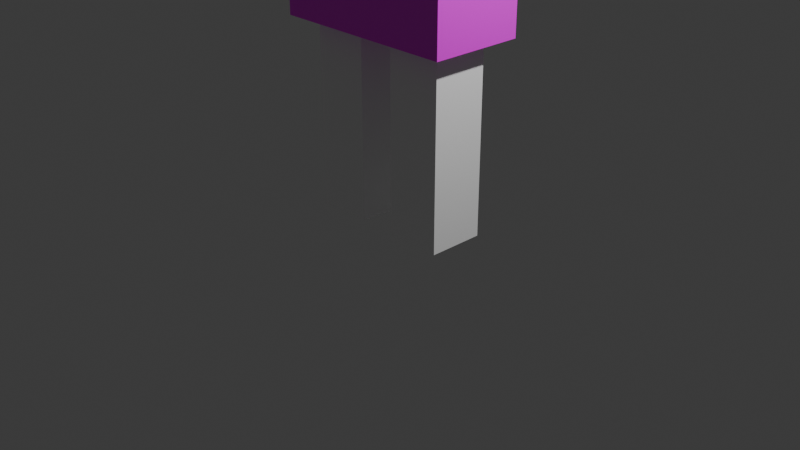 # Source: player.blend  (saved by Blender 4.1.23; exported with 4.5.12 LTS)
import bpy
from mathutils import Matrix  # noqa: F401  (used for matrix-valued properties, if any)

bpy.ops.wm.read_factory_settings(use_empty=True)
scene = bpy.context.scene
scene.name = 'Scene'

# ---- collections
col_collection = bpy.data.collections.new('Collection'); scene.collection.children.link(col_collection)

# ---- images (referenced by path relative to the original .blend; pixels are not part of the script)
import os
ASSET_DIR = os.environ.get("B2B_ASSET_DIR", "")  # directory of the original .blend (textures are referenced by path, not embedded)
HERE = os.path.dirname(os.path.abspath(__file__))  # packed textures are extracted next to this script under _unpacked/

def load_image(name, relpath, width, height, colorspace="sRGB"):
    """Load a texture the original file referenced (path relative to the .blend, or extracted next to this script)."""
    p = next((c for c in (os.path.join(HERE, relpath), os.path.join(ASSET_DIR, relpath)) if relpath and os.path.exists(c)), "")
    if p:
        img = bpy.data.images.load(p, check_existing=True)
        img.name = name
    else:  # same state as the original file: an image datablock whose file is absent (Cycles renders it pink)
        img = bpy.data.images.new(name, width, height)
        img.source = "FILE"
        img.filepath = "//" + (relpath or name)
    img.colorspace_settings.name = colorspace
    return img
img_body_png = load_image('body.png', 'body.png', 1024, 1024, 'sRGB')
img_face_png = load_image('face.png', 'face.png', 1024, 1024, 'sRGB')
img_backhair_png = load_image('backHair.png', 'backHair.png', 1024, 1024, 'sRGB')
img_sidehair_png = load_image('sideHair.png', 'sideHair.png', 1024, 1024, 'sRGB')

# ---- materials (node trees are filled in below, after node groups)
mat_black_001 = bpy.data.materials.new('black.001')
mat_black_001.use_transparent_shadow = False
mat_body = bpy.data.materials.new('body')
mat_body.use_transparent_shadow = False
mat_face = bpy.data.materials.new('Face')
mat_face.use_transparent_shadow = False
mat_backhair = bpy.data.materials.new('backHair')
mat_backhair.use_transparent_shadow = False
mat_sidehair = bpy.data.materials.new('sideHair')
mat_sidehair.use_transparent_shadow = False

# ---- material node trees
mat_black_001.use_nodes = True; mat_black_001.node_tree.nodes.clear()
_N = mat_black_001.node_tree.nodes; _L = mat_black_001.node_tree.links
n0 = _N.new('ShaderNodeBsdfPrincipled'); n0.name = 'プリンシプルBSDF'; n0.location = (10, 300)
n0.inputs[0].default_value = (1.0, 1.0, 1.0, 1.0)
n1 = _N.new('ShaderNodeOutputMaterial'); n1.name = 'マテリアル出力'; n1.location = (300, 300)
_L.new(n0.outputs[0], n1.inputs[0])
n1.is_active_output = True
mat_body.use_nodes = True; mat_body.node_tree.nodes.clear()
_N = mat_body.node_tree.nodes; _L = mat_body.node_tree.links
n0 = _N.new('ShaderNodeBsdfPrincipled'); n0.name = 'プリンシプルBSDF'; n0.location = (10, 300)
n1 = _N.new('ShaderNodeOutputMaterial'); n1.name = 'マテリアル出力'; n1.location = (300, 300)
n2 = _N.new('ShaderNodeTexImage'); n2.name = '画像テクスチャ'; n2.location = (-280, 275)
n2.image = img_body_png
_L.new(n0.outputs[0], n1.inputs[0])
_L.new(n2.outputs[0], n0.inputs[0])
n1.is_active_output = True
mat_face.use_nodes = True; mat_face.node_tree.nodes.clear()
_N = mat_face.node_tree.nodes; _L = mat_face.node_tree.links
n0 = _N.new('ShaderNodeBsdfPrincipled'); n0.name = 'プリンシプルBSDF'; n0.location = (10, 300)
n1 = _N.new('ShaderNodeOutputMaterial'); n1.name = 'マテリアル出力'; n1.location = (300, 300)
n2 = _N.new('ShaderNodeTexImage'); n2.name = '画像テクスチャ'; n2.location = (-280, 275)
n2.image = img_face_png
_L.new(n0.outputs[0], n1.inputs[0])
_L.new(n2.outputs[0], n0.inputs[0])
n1.is_active_output = True
mat_backhair.use_nodes = True; mat_backhair.node_tree.nodes.clear()
_N = mat_backhair.node_tree.nodes; _L = mat_backhair.node_tree.links
n0 = _N.new('ShaderNodeBsdfPrincipled'); n0.name = 'プリンシプルBSDF'; n0.location = (10, 300)
n1 = _N.new('ShaderNodeOutputMaterial'); n1.name = 'マテリアル出力'; n1.location = (300, 300)
n2 = _N.new('ShaderNodeTexImage'); n2.name = '画像テクスチャ'; n2.location = (-190, 275)
n2.image = img_backhair_png
_L.new(n0.outputs[0], n1.inputs[0])
_L.new(n2.outputs[0], n0.inputs[0])
n1.is_active_output = True
mat_sidehair.use_nodes = True; mat_sidehair.node_tree.nodes.clear()
_N = mat_sidehair.node_tree.nodes; _L = mat_sidehair.node_tree.links
n0 = _N.new('ShaderNodeBsdfPrincipled'); n0.name = 'プリンシプルBSDF'; n0.location = (10, 300)
n1 = _N.new('ShaderNodeOutputMaterial'); n1.name = 'マテリアル出力'; n1.location = (300, 300)
n2 = _N.new('ShaderNodeTexImage'); n2.name = '画像テクスチャ'; n2.location = (-280, 275)
n2.image = img_sidehair_png
_L.new(n0.outputs[0], n1.inputs[0])
_L.new(n2.outputs[0], n0.inputs[0])
n1.is_active_output = True

# ---- world
world_world = bpy.data.worlds.new('World'); scene.world = world_world
world_world.use_nodes = True; world_world.node_tree.nodes.clear()
_N = world_world.node_tree.nodes; _L = world_world.node_tree.links
n0 = _N.new('ShaderNodeOutputWorld'); n0.name = 'World Output'; n0.location = (300, 300)
n1 = _N.new('ShaderNodeBackground'); n1.name = 'Background'; n1.location = (10, 300)
n1.inputs[0].default_value = (0.05088, 0.05088, 0.05088, 1.0)
_L.new(n1.outputs[0], n0.inputs[0])
n0.is_active_output = True
world_world.color = (0.05088, 0.05088, 0.05088)
world_world.use_sun_shadow = False
world_world.sun_shadow_jitter_overblur = 0.0

# ---- cameras
cam_camera = bpy.data.cameras.new('Camera')
cam_camera.clip_end = 100.0
cam_camera.ortho_scale = 7.314

# ---- lights
light_light = bpy.data.lights.new('Light', 'POINT')
light_light.transmission_factor = 0.0
light_light.energy = 1000.0
light_light.shadow_soft_size = 0.1
light_light.shadow_maximum_resolution = 0.006
light_light.use_absolute_resolution = True

# ---- meshes
me_x = bpy.data.meshes.new('立方体')
me_x.from_pydata([(-0.8, -0.3, 0.0), (-0.8, -0.3, 2.3), (-0.8, 0.3, 0.0), (-0.8, 0.3, 2.3), (-0.2, -0.3, 0.0), (-0.2, -0.3, 2.3), (-0.2, 0.3, 0.0), (-0.2, 0.3, 2.3)], [], [(0, 1, 3, 2), (2, 3, 7, 6), (6, 7, 5, 4), (4, 5, 1, 0), (2, 6, 4, 0), (7, 3, 1, 5)])
_uv = me_x.uv_layers.new(name='UVマップ')
_uv.uv.foreach_set('vector', [0.375, 0.0, 0.625, 0.0, 0.625, 0.25, 0.375, 0.25, 0.375, 0.25, 0.625, 0.25, 0.625, 0.5, 0.375, 0.5, 0.375, 0.5, 0.625, 0.5, 0.625, 0.75, 0.375, 0.75, 0.375, 0.75, 0.625, 0.75, 0.625, 1.0, 0.375, 1.0, 0.125, 0.5, 0.375, 0.5, 0.375, 0.75, 0.125, 0.75, 0.625, 0.5, 0.875, 0.5, 0.875, 0.75, 0.625, 0.75])
me_x.materials.append(mat_black_001)
me_x.update()
me_001 = bpy.data.meshes.new('立方体.001')
me_001.from_pydata([(-1.0, -0.5, 2.0), (-1.0, -0.5, 6.0), (-1.0, 0.5, 2.0), (-1.0, 0.5, 6.0), (1.0, -0.5, 2.0), (1.0, -0.5, 6.0), (1.0, 0.5, 2.0), (1.0, 0.5, 6.0)], [], [(0, 1, 3, 2), (2, 3, 7, 6), (6, 7, 5, 4), (4, 5, 1, 0), (2, 6, 4, 0), (7, 3, 1, 5)])
_uv = me_001.uv_layers.new(name='UVマップ')
_uv.uv.foreach_set('vector', [0.5022, 0.1645, 0.4999, 0.8322, 0.9999, 0.8325, 0.9999, 0.1635, 0.9999, 0.1635, 0.9999, 0.8325, 0.7355, 0.8313, 0.7331, 0.1647, 0.1614, 0.1657, 0.1614, 0.8296, 4.999e-05, 0.8296, 4.999e-05, 0.1657, 0.5019, 0.1649, 0.4998, 0.8315, 0.1689, 0.8312, 0.167, 0.1649, 0.1694, 0.001852, 0.4954, 0.001852, 0.4954, 0.1648, 0.1694, 0.1648, 0.1721, 0.8321, 0.4999, 0.8321, 0.4999, 0.9995, 0.1721, 0.9995])
me_001.materials.append(mat_body)
me_001.update()
me_002 = bpy.data.meshes.new('立方体.002')
me_002.from_pydata([(-1.0, -1.0, 6.0), (-1.0, -1.0, 8.0), (-1.0, 1.0, 6.0), (-1.0, 1.0, 8.0), (1.0, -1.0, 6.0), (1.0, -1.0, 8.0), (1.0, 1.0, 6.0), (1.0, 1.0, 8.0)], [], [(0, 1, 3, 2), (2, 3, 7, 6), (6, 7, 5, 4), (4, 5, 1, 0), (2, 6, 4, 0), (7, 3, 1, 5)])
me_002.polygons.foreach_set('material_index', [2, 1, 2, 0, 1, 1])
_uv = me_002.uv_layers.new(name='UVマップ')
_uv.uv.foreach_set('vector', [1.0, -0.002273, 1.0, 0.9977, 0.0, 0.9977, 0.0, -0.002273, 1.0, -0.0005015, 1.0, 0.9995, 0.0, 0.9995, -5.96e-08, -0.0005015, 0.0004341, 0.0003241, -0.0004337, 1.0, 0.9996, 1.001, 1.0, 0.001192, 1.0, 2.98e-08, 1.0, 1.0, 0.0, 1.0, 2.98e-08, 0.0, 0.125, 0.5, 0.375, 0.5, 0.375, 0.75, 0.125, 0.75, 0.625, 0.5, 0.875, 0.5, 0.875, 0.75, 0.625, 0.75])
me_002.materials.append(mat_face)
me_002.materials.append(mat_backhair)
me_002.materials.append(mat_sidehair)
me_002.update()
me_003 = bpy.data.meshes.new('立方体.003')
me_003.from_pydata([(-1.6, -0.3, 3.5), (-1.6, -0.3, 6.0), (-1.6, 0.3, 3.5), (-1.6, 0.3, 6.0), (-1.0, -0.3, 3.5), (-1.0, -0.3, 6.0), (-1.0, 0.3, 3.5), (-1.0, 0.3, 6.0)], [], [(0, 1, 3, 2), (2, 3, 7, 6), (6, 7, 5, 4), (4, 5, 1, 0), (2, 6, 4, 0), (7, 3, 1, 5)])
_uv = me_003.uv_layers.new(name='UVマップ')
_uv.uv.foreach_set('vector', [0.375, 0.0, 0.625, 0.0, 0.625, 0.25, 0.375, 0.25, 0.375, 0.25, 0.625, 0.25, 0.625, 0.5, 0.375, 0.5, 0.375, 0.5, 0.625, 0.5, 0.625, 0.75, 0.375, 0.75, 0.375, 0.75, 0.625, 0.75, 0.625, 1.0, 0.375, 1.0, 0.125, 0.5, 0.375, 0.5, 0.375, 0.75, 0.125, 0.75, 0.625, 0.5, 0.875, 0.5, 0.875, 0.75, 0.625, 0.75])
me_003.materials.append(mat_black_001)
me_003.update()
me_004 = bpy.data.meshes.new('立方体.004')
me_004.from_pydata([(0.2, -0.3, 0.0), (0.2, -0.3, 2.3), (0.2, 0.3, 0.0), (0.2, 0.3, 2.3), (0.8, -0.3, 0.0), (0.8, -0.3, 2.3), (0.8, 0.3, 0.0), (0.8, 0.3, 2.3)], [], [(0, 1, 3, 2), (2, 3, 7, 6), (6, 7, 5, 4), (4, 5, 1, 0), (2, 6, 4, 0), (7, 3, 1, 5)])
_uv = me_004.uv_layers.new(name='UVマップ')
_uv.uv.foreach_set('vector', [0.375, 0.0, 0.625, 0.0, 0.625, 0.25, 0.375, 0.25, 0.375, 0.25, 0.625, 0.25, 0.625, 0.5, 0.375, 0.5, 0.375, 0.5, 0.625, 0.5, 0.625, 0.75, 0.375, 0.75, 0.375, 0.75, 0.625, 0.75, 0.625, 1.0, 0.375, 1.0, 0.125, 0.5, 0.375, 0.5, 0.375, 0.75, 0.125, 0.75, 0.625, 0.5, 0.875, 0.5, 0.875, 0.75, 0.625, 0.75])
me_004.materials.append(mat_black_001)
me_004.update()
me_005 = bpy.data.meshes.new('立方体.005')
me_005.from_pydata([(1.0, -0.3, 3.5), (1.0, -0.3, 6.0), (1.0, 0.3, 3.5), (1.0, 0.3, 6.0), (1.6, -0.3, 3.5), (1.6, -0.3, 6.0), (1.6, 0.3, 3.5), (1.6, 0.3, 6.0)], [], [(0, 1, 3, 2), (2, 3, 7, 6), (6, 7, 5, 4), (4, 5, 1, 0), (2, 6, 4, 0), (7, 3, 1, 5)])
_uv = me_005.uv_layers.new(name='UVマップ')
_uv.uv.foreach_set('vector', [0.375, 0.0, 0.625, 0.0, 0.625, 0.25, 0.375, 0.25, 0.375, 0.25, 0.625, 0.25, 0.625, 0.5, 0.375, 0.5, 0.375, 0.5, 0.625, 0.5, 0.625, 0.75, 0.375, 0.75, 0.375, 0.75, 0.625, 0.75, 0.625, 1.0, 0.375, 1.0, 0.125, 0.5, 0.375, 0.5, 0.375, 0.75, 0.125, 0.75, 0.625, 0.5, 0.875, 0.5, 0.875, 0.75, 0.625, 0.75])
me_005.materials.append(mat_black_001)
me_005.update()
arm_x = bpy.data.armatures.new('アーマチュア')  # bones are not reproduced

# ---- objects
ob_light = bpy.data.objects.new('Light', light_light)
ob_camera = bpy.data.objects.new('Camera', cam_camera)
ob_legright = bpy.data.objects.new('LegRight', me_x)
ob_body = bpy.data.objects.new('Body', me_001)
ob_face = bpy.data.objects.new('Face', me_002)
ob_armright = bpy.data.objects.new('ArmRight', me_003)
ob_legleft = bpy.data.objects.new('LegLeft', me_004)
ob_armleft = bpy.data.objects.new('ArmLeft', me_005)
ob_x = bpy.data.objects.new('アーマチュア', arm_x)

# ---- transforms, parenting, visibility, modifiers, constraints
ob_light.location = (4.076, 1.005, 5.904)
ob_light.rotation_euler = (0.6503, 0.05522, 1.866)
ob_light.lock_rotations_4d = False
ob_light.empty_display_type = 'ARROWS'
ob_light.color = (0.0, 0.0, 0.0, 0.0)
ob_light.lineart.crease_threshold = 0.0
ob_camera.location = (7.359, -6.926, 4.958)
ob_camera.rotation_euler = (1.109, 0.0, 0.8149)
ob_camera.lock_rotations_4d = False
ob_camera.empty_display_type = 'ARROWS'
ob_camera.color = (0.0, 0.0, 0.0, 0.0)
ob_camera.display_type = 'WIRE'
ob_camera.lineart.crease_threshold = 0.0
ob_legright.parent = ob_x
ob_legright.location = (0.0, 0.0, 0.0)
_vg = ob_legright.vertex_groups.new(name='LegRight')
_vg.add([0, 1, 2, 3, 4, 5, 6, 7], 1.0, 'REPLACE')
_vg = ob_legright.vertex_groups.new(name='Base')
_vg = ob_legright.vertex_groups.new(name='LegBase.R')
_vg = ob_legright.vertex_groups.new(name='Leg.R')
_vg.add([0, 1, 2, 3, 4, 5, 6, 7], 1.0, 'REPLACE')
_vg = ob_legright.vertex_groups.new(name='ArmBase.R')
_vg = ob_legright.vertex_groups.new(name='Arm.R')
_vg = ob_legright.vertex_groups.new(name='LegBase.L')
_vg = ob_legright.vertex_groups.new(name='Leg.L')
_vg = ob_legright.vertex_groups.new(name='ArmBase.L')
_vg = ob_legright.vertex_groups.new(name='Arm.L')
_m = ob_legright.modifiers.new('アーマチュア', 'ARMATURE')
_m.object = ob_x
ob_body.parent = ob_x
ob_body.location = (0.0, 0.0, 0.0)
_vg = ob_body.vertex_groups.new(name='Base')
_vg = ob_body.vertex_groups.new(name='LegBase.R')
_vg = ob_body.vertex_groups.new(name='Leg.R')
_vg = ob_body.vertex_groups.new(name='ArmBase.R')
_vg = ob_body.vertex_groups.new(name='Arm.R')
_vg = ob_body.vertex_groups.new(name='LegBase.L')
_vg = ob_body.vertex_groups.new(name='Leg.L')
_vg = ob_body.vertex_groups.new(name='ArmBase.L')
_vg = ob_body.vertex_groups.new(name='Arm.L')
_m = ob_body.modifiers.new('アーマチュア', 'ARMATURE')
_m.object = ob_x
ob_face.parent = ob_x
ob_face.matrix_parent_inverse = Matrix(((-1.0, -1.51e-07, 0.0, -0.0), (1.51e-07, -1.0, -0.0, 0.0), (0.0, -0.0, 1.0, -0.0), (-0.0, 0.0, -0.0, 1.0)))
ob_face.location = (0.0, 0.0, 0.0)
_vg = ob_face.vertex_groups.new(name='Base')
_vg = ob_face.vertex_groups.new(name='LegBase.R')
_vg = ob_face.vertex_groups.new(name='Leg.R')
_vg = ob_face.vertex_groups.new(name='ArmBase.R')
_vg = ob_face.vertex_groups.new(name='Arm.R')
_vg = ob_face.vertex_groups.new(name='LegBase.L')
_vg = ob_face.vertex_groups.new(name='Leg.L')
_vg = ob_face.vertex_groups.new(name='ArmBase.L')
_vg = ob_face.vertex_groups.new(name='Arm.L')
_vg = ob_face.vertex_groups.new(name='Face')
_vg.add([0, 1, 2, 3, 4, 5, 6, 7], 1.0, 'REPLACE')
_m = ob_face.modifiers.new('アーマチュア', 'ARMATURE')
_m.object = ob_x
ob_armright.parent = ob_x
ob_armright.location = (0.0, 0.0, 0.0)
_vg = ob_armright.vertex_groups.new(name='ArmRightBase')
_vg = ob_armright.vertex_groups.new(name='ArmRight')
_vg.add([0, 1, 2, 3, 4, 5, 6, 7], 1.0, 'REPLACE')
_vg = ob_armright.vertex_groups.new(name='Base')
_vg = ob_armright.vertex_groups.new(name='LegBase.R')
_vg = ob_armright.vertex_groups.new(name='Leg.R')
_vg = ob_armright.vertex_groups.new(name='ArmBase.R')
_vg = ob_armright.vertex_groups.new(name='Arm.R')
_vg.add([0, 1, 2, 3, 4, 5, 6, 7], 1.0, 'REPLACE')
_vg = ob_armright.vertex_groups.new(name='LegBase.L')
_vg = ob_armright.vertex_groups.new(name='Leg.L')
_vg = ob_armright.vertex_groups.new(name='ArmBase.L')
_vg = ob_armright.vertex_groups.new(name='Arm.L')
_m = ob_armright.modifiers.new('アーマチュア', 'ARMATURE')
_m.object = ob_x
ob_legleft.parent = ob_x
ob_legleft.location = (0.0, 0.0, 0.0)
_vg = ob_legleft.vertex_groups.new(name='LegLeft')
_vg.add([0, 1, 2, 3, 4, 5, 6, 7], 1.0, 'REPLACE')
_vg = ob_legleft.vertex_groups.new(name='Base')
_vg = ob_legleft.vertex_groups.new(name='LegBase.R')
_vg = ob_legleft.vertex_groups.new(name='Leg.R')
_vg = ob_legleft.vertex_groups.new(name='ArmBase.R')
_vg = ob_legleft.vertex_groups.new(name='Arm.R')
_vg = ob_legleft.vertex_groups.new(name='LegBase.L')
_vg = ob_legleft.vertex_groups.new(name='Leg.L')
_vg.add([0, 1, 2, 3, 4, 5, 6, 7], 1.0, 'REPLACE')
_vg = ob_legleft.vertex_groups.new(name='ArmBase.L')
_vg = ob_legleft.vertex_groups.new(name='Arm.L')
_m = ob_legleft.modifiers.new('アーマチュア', 'ARMATURE')
_m.object = ob_x
ob_armleft.parent = ob_x
ob_armleft.location = (0.0, 0.0, 0.0)
_vg = ob_armleft.vertex_groups.new(name='ArmLeftBase')
_vg = ob_armleft.vertex_groups.new(name='ArmLeft')
_vg.add([0, 1, 2, 3, 4, 5, 6, 7], 1.0, 'REPLACE')
_vg = ob_armleft.vertex_groups.new(name='Base')
_vg = ob_armleft.vertex_groups.new(name='LegBase.R')
_vg = ob_armleft.vertex_groups.new(name='Leg.R')
_vg = ob_armleft.vertex_groups.new(name='ArmBase.R')
_vg = ob_armleft.vertex_groups.new(name='Arm.R')
_vg = ob_armleft.vertex_groups.new(name='LegBase.L')
_vg = ob_armleft.vertex_groups.new(name='Leg.L')
_vg = ob_armleft.vertex_groups.new(name='ArmBase.L')
_vg = ob_armleft.vertex_groups.new(name='Arm.L')
_vg.add([0, 1, 2, 3, 4, 5, 6, 7], 1.0, 'REPLACE')
_m = ob_armleft.modifiers.new('アーマチュア', 'ARMATURE')
_m.object = ob_x
ob_x.location = (0.0, 0.0, 0.0)
ob_x.rotation_euler = (0.0, 0.0, -3.142)
ob_x.show_in_front = True

# ---- collection membership
col_collection.objects.link(ob_light)
col_collection.objects.link(ob_camera)
col_collection.objects.link(ob_legright)
col_collection.objects.link(ob_body)
col_collection.objects.link(ob_face)
col_collection.objects.link(ob_armright)
col_collection.objects.link(ob_legleft)
col_collection.objects.link(ob_armleft)
col_collection.objects.link(ob_x)

# ---- scene / render settings (as saved in the file)
scene.camera = ob_camera
scene.frame_start = 0; scene.frame_end = 30; scene.frame_set(10)
scene.render.engine = 'BLENDER_EEVEE_NEXT'
scene.render.fps = 60
scene.cycles.sampling_pattern = 'TABULATED_SOBOL'
scene.eevee.ray_tracing_options.trace_max_roughness = 0.0
bpy.context.view_layer.update()
